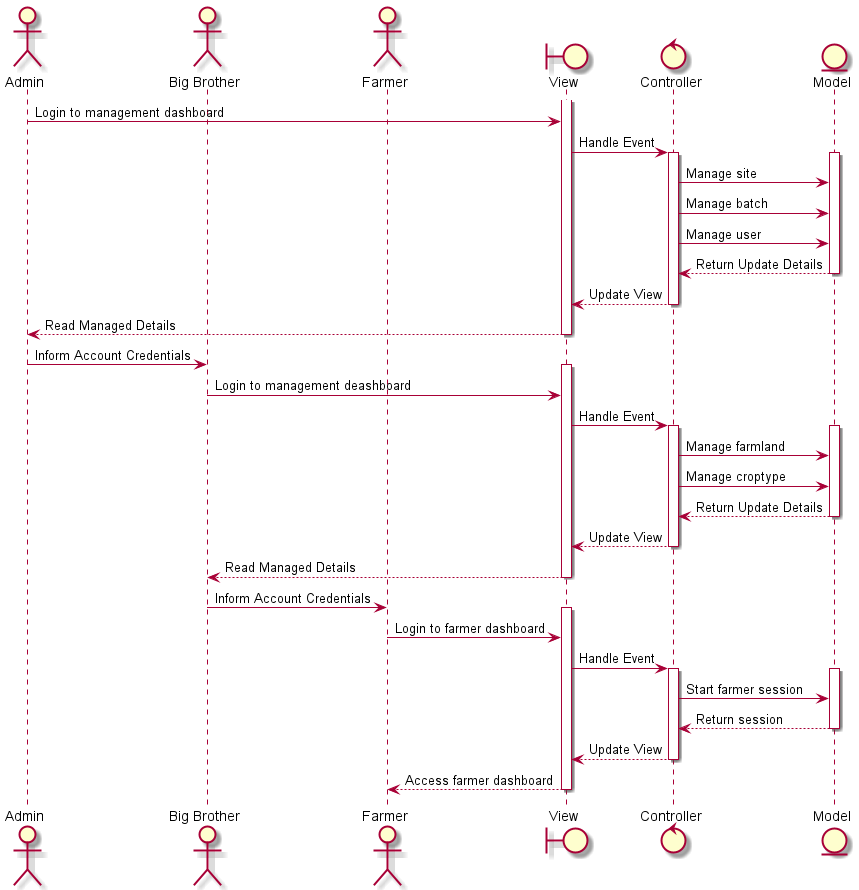

The diagram above was rendered by PlantUML. Its source (embedded in the PNG):
@startuml


actor Admin as admin
actor "Big Brother" as bigbro
actor Farmer as farmer
boundary View as view
control Controller as controller
entity Model as model


activate view
admin -> view : Login to management dashboard

view -> controller : Handle Event
activate controller

activate model
controller -> model : Manage site
controller -> model : Manage batch
controller -> model : Manage user


model --> controller: Return Update Details
deactivate model

controller --> view: Update View
deactivate controller
view --> admin: Read Managed Details
deactivate view

'BIG BROTHER ACTIONS'
admin -> bigbro: Inform Account Credentials

activate view
bigbro -> view: Login to management deashboard


view -> controller : Handle Event
activate controller

activate model
controller -> model : Manage farmland
controller -> model : Manage croptype

model --> controller: Return Update Details
deactivate model

controller --> view: Update View
deactivate controller
view --> bigbro: Read Managed Details
deactivate view

'FARMER ACTIONS'
bigbro -> farmer: Inform Account Credentials

activate view
farmer -> view: Login to farmer dashboard


view -> controller : Handle Event
activate controller

activate model
controller -> model : Start farmer session

model --> controller: Return session
deactivate model

controller --> view: Update View
deactivate controller
view --> farmer: Access farmer dashboard
deactivate view



@enduml